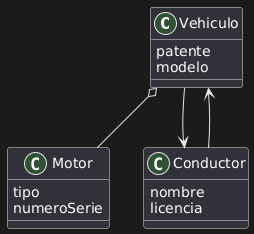

The diagram above was rendered by PlantUML. Its source (embedded in the PNG):
@startuml
class Vehiculo {
  patente
  modelo
}

class Motor {
  tipo
  numeroSerie
}

class Conductor {
  nombre
  licencia
}

Vehiculo o-- Motor
Vehiculo --> Conductor
Conductor --> Vehiculo
@enduml